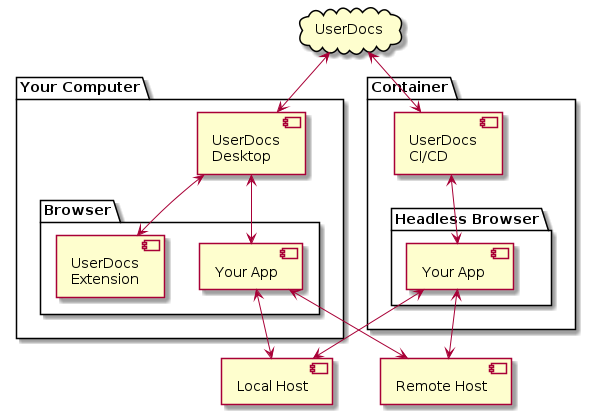

The diagram above was rendered by PlantUML. Its source (embedded in the PNG):
@startuml
  cloud "UserDocs"

  package "Your Computer" {
    ["UserDocs\nDesktop"]
    [UserDocs] <-down-> ["UserDocs\nDesktop"]

    package "Browser" {
      [Your App]
      ["UserDocs\nExtension"]
      ["UserDocs\nDesktop"] <-> [Your App]
      ["UserDocs\nDesktop"] <-down-> ["UserDocs\nExtension"]
    }
  }

  package "Container" {
    ["UserDocs\nCI/CD"]
    [UserDocs] <-down-> ["UserDocs\nCI/CD"]

    package "Headless Browser" {
      ["Your App "]
      ["UserDocs\nCI/CD"] <-down-> ["Your App "]
    }
  }

  [Local Host]
  [Remote Host]
  ["Your App "] <-down-> [Local Host]
  ["Your App "] <-down-> [Remote Host]
  [Your App] <-down-> [Local Host]
  [Your App] <-down-> [Remote Host]

@enduml